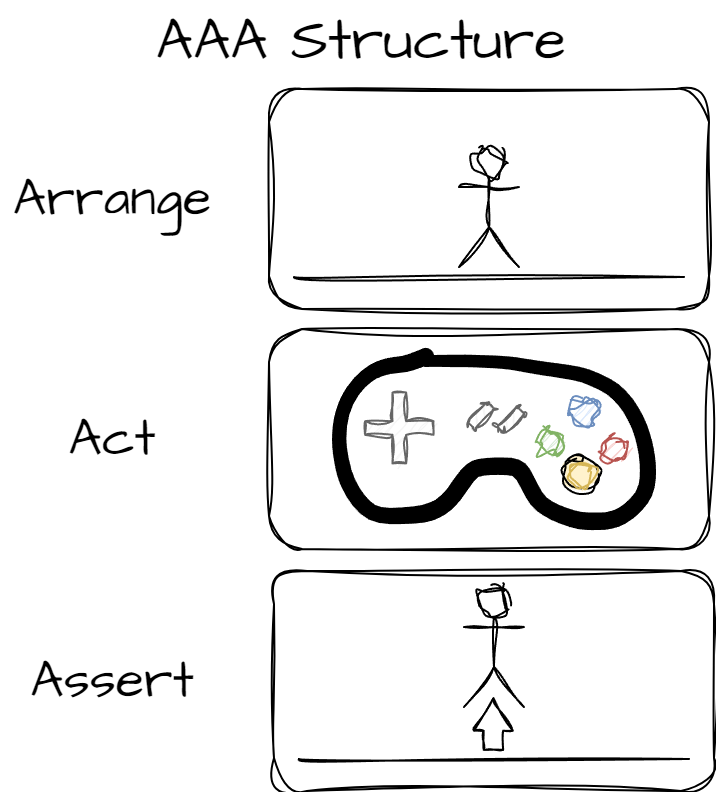

The diagram above was exported from draw.io. Its source (the exported page's mxGraphModel, read from the mxfile embedded in the PNG):
<mxGraphModel dx="1958" dy="806" grid="0" gridSize="10" guides="1" tooltips="1" connect="1" arrows="1" fold="1" page="0" pageScale="1" pageWidth="827" pageHeight="1169" math="0" shadow="0">
  <root>
    <mxCell id="0" />
    <mxCell id="1" parent="0" />
    <mxCell id="nCvkbQ3K1L9QH_5tYd3a-3" value="" style="rounded=1;whiteSpace=wrap;html=1;sketch=1;hachureGap=4;jiggle=2;curveFitting=1;fontFamily=Architects Daughter;fontSource=https%3A%2F%2Ffonts.googleapis.com%2Fcss%3Ffamily%3DArchitects%2BDaughter;fontSize=20;" vertex="1" parent="1">
      <mxGeometry x="57" y="71" width="220" height="110" as="geometry" />
    </mxCell>
    <mxCell id="nCvkbQ3K1L9QH_5tYd3a-1" value="Arrange" style="text;strokeColor=none;fillColor=none;html=1;align=center;verticalAlign=middle;whiteSpace=wrap;rounded=0;fontSize=26;fontFamily=Architects Daughter;" vertex="1" parent="1">
      <mxGeometry x="-77" y="98" width="112" height="56" as="geometry" />
    </mxCell>
    <mxCell id="nCvkbQ3K1L9QH_5tYd3a-2" value="" style="shape=umlActor;verticalLabelPosition=bottom;verticalAlign=top;html=1;outlineConnect=0;sketch=1;hachureGap=4;jiggle=2;curveFitting=1;fontFamily=Architects Daughter;fontSource=https%3A%2F%2Ffonts.googleapis.com%2Fcss%3Ffamily%3DArchitects%2BDaughter;fontSize=20;" vertex="1" parent="1">
      <mxGeometry x="152" y="100" width="30" height="60" as="geometry" />
    </mxCell>
    <mxCell id="nCvkbQ3K1L9QH_5tYd3a-4" value="" style="endArrow=none;html=1;rounded=0;sketch=1;hachureGap=4;jiggle=2;curveFitting=1;fontFamily=Architects Daughter;fontSource=https%3A%2F%2Ffonts.googleapis.com%2Fcss%3Ffamily%3DArchitects%2BDaughter;fontSize=16;startSize=14;endSize=14;sourcePerimeterSpacing=8;targetPerimeterSpacing=8;curved=1;" edge="1" parent="1">
      <mxGeometry width="50" height="50" relative="1" as="geometry">
        <mxPoint x="69.5" y="165" as="sourcePoint" />
        <mxPoint x="264.5" y="165" as="targetPoint" />
      </mxGeometry>
    </mxCell>
    <mxCell id="nCvkbQ3K1L9QH_5tYd3a-5" value="Act" style="text;strokeColor=none;fillColor=none;html=1;align=center;verticalAlign=middle;whiteSpace=wrap;rounded=0;fontSize=26;fontFamily=Architects Daughter;" vertex="1" parent="1">
      <mxGeometry x="-77" y="218" width="112" height="56" as="geometry" />
    </mxCell>
    <mxCell id="nCvkbQ3K1L9QH_5tYd3a-6" value="" style="rounded=1;whiteSpace=wrap;html=1;sketch=1;hachureGap=4;jiggle=2;curveFitting=1;fontFamily=Architects Daughter;fontSource=https%3A%2F%2Ffonts.googleapis.com%2Fcss%3Ffamily%3DArchitects%2BDaughter;fontSize=20;" vertex="1" parent="1">
      <mxGeometry x="57" y="191" width="220" height="110" as="geometry" />
    </mxCell>
    <mxCell id="nCvkbQ3K1L9QH_5tYd3a-18" value="" style="group" vertex="1" connectable="0" parent="1">
      <mxGeometry x="89" y="200.95" width="161" height="90.08999999999997" as="geometry" />
    </mxCell>
    <mxCell id="nCvkbQ3K1L9QH_5tYd3a-17" value="" style="ellipse;whiteSpace=wrap;html=1;aspect=fixed;sketch=1;hachureGap=4;jiggle=2;curveFitting=1;fontFamily=Architects Daughter;fontSource=https%3A%2F%2Ffonts.googleapis.com%2Fcss%3Ffamily%3DArchitects%2BDaughter;fontSize=20;fillColor=#fff2cc;strokeColor=#000000;fillStyle=solid;" vertex="1" parent="nCvkbQ3K1L9QH_5tYd3a-18">
      <mxGeometry x="115.63999999999999" y="53.43000000000001" width="17" height="17" as="geometry" />
    </mxCell>
    <mxCell id="nCvkbQ3K1L9QH_5tYd3a-7" value="" style="shape=stencil(lVvZchw3DPwavbJ4k3h2nP9wleVIFUVyycr19wGzJjVszPaW3qRdYIYEwUbj2Lv06cfDl+/3d9H/eHt9+f3+78evbw936Ze7GB+fH+5fH9/0r7v0+S59+vbyev/b68ufz18v/3//MiTHX3+8/DWe8M9FL3bX6tCK/t/LJ8n19P8Hv17knx6fD/IpuNZBXiKRz84LPr8R+epSQPlA5LuruP6fCzyVz8EFfP5PA5zLJ1fM+pl8dd6jfdh6uottk89zgafyxbuM8jET+eiqgHwWIp9dw+cz+5Tq2v784gKTV39LIN+I/9To0i6vLyT2qWr/Xb655om8zK+nfHelXJdvyYVdXlwmz2/V5bLJBz8/OVcQV/cLFuLc0qlCj67BG/K02bnCsvhSqK4TH+3d5bwriBPidOLnGU0FvQWV3HqJru9W1WMT4qaSXdn3kNTRyaalzBUvhUYvjjQX4CLoObA9dOd3JFIsaOwNHaG0hPnOcwVxEe5aoc6qCnXfQxFXyO1RBdkPrqaJx6cKwXvEu9pcYbvWV+xmaoFGEFUou5naR+3ag0vsDQ39W68IA0lRkNnN1FcYuuaudUclCS4S2JCEzqSfVLYH78p+1LrISk5urHi3ktqNeV+v81yXgvojwxmFoYoKLHYqkkHsH87CgEmhdFc4+OM5uiqURfMKjt/Ro0Imm9AAUQvaNTHA93MBx5MjCrVPHFoKiobkIGpBzqDex+w6Lj1cCJk05Vwh4B1Vb/EsrHv0DT38SpakwJV27NNAybBPiQYE3nGU7A0aDwCYostMocyouRS485VFrRdW6h6YQsA91GWGczYpyLZVIROs1BAlERUYH8vF8CtP8X4Q6N2X9IZ4xogjuvfAe7YkjymA4gLz1iRIHnqiaJwWGTm4dyIgkAxWKtwymEmGdguPWUp3gM9ogGDwrYmbB1zK89KeKkQLlWWytHMFZf6gUCc+nyuEeb+OyEfMGpqxUqXsfjBhg60Ml0KYpPBgpUgUOqZXem6MrdcZPA6exPLhbIA1TmZwblMMJnp5GGJEFwAl1Y2IV4QZaQ54wXDbeJ0GIyH2MXdZE0BG0z2mhwP3iT09AqQmvCwdM/RWE/DEn7+flyIsi/5+xqRDlsEAW+0D5YV+y/5QrslOyPqDKQcFmgBEV3b5kW+T9SQjnylGZNzvAA1GLGa16JDbMv8XLAdptl1uAATAKEeghPWd5jo531Aw+lVKc3R7cOHLRKRzeVPvW6h9DaPTDuq8fhQXfLzXv1jeoq9P+34jxVs1X93X42eB7loUg5xiIcC5vCBgeYrn4/gbyDN/TgofUN5xgaxH5YEzxhnSroZ5rIeyNNDSgkxTg7EeqBDMosTV/UKAmQa4ak9gTi6Q+zLOC7gcpdT6NQBu5xylYf1X7y/zn4brqbSQFSumi4XWuweBMPVcxgcqEojE/d/gSaB4pfvNeL86watokleNgGy/Hf2N51jqD8C8PS1SqH8GwfVzf25oH0rsA5aK0mRcV+WBENDcXtcDCVzh/RWPBK5NALhmTyzXUf72YfmG/ikUr3R7HmrRgRJExUsAaI3wrA6gDhAyKjCTalYCEK1Bn3E+jfEVSAev2I/nwRtWBfIaSwGratxnbSXBFd0ISw17Dnou7JqZgqn6IYOtjF0izagZjcjoFTnR/ZpKjNJ6ZtDkBFA6UdqRJ6gt+Ubtk5EWV09pZcHcvDZeoEMa3SJt83ZkBa3Ra6n+A1E78Eze0Mqeadx4v4NLofFMPmN1rnfeymjYg1KFzqhomEd6UGBc3Xq1KtBg1jDY66ZvsC1g36PZxxQitjN7pvwgrXb24aSZWVPBgNl4a2/05XbXaLyFrhkwtD6apzlxkhmSDreHHVwOeHBVWRe7zgkrjJXXknPBFtR7Sf1coWH7poZbgwNQ2VKIYcyuROzsV08xo1hQChRUFRMBlVRBWE3fFG5ror40VgxW4qihxwSBpHnaG6/J5DeFRjb1HAi1NxoZtZoMJ/KRhoYpxcBWtmkxyMcHAppp1I1uIutxZfQl8bSZ3ur0zYMCGzloq7F9LKAT1+jRVHpvKJiDE848e8WugXiuICdtZdrf97Ofejg4lk2JmQbqiZaTR/Ub3Ft4H7qgWfU+sARe1gjDUgh808WgRqNwP94AJbVMa15jDzCY0fm8SzZFuBubznNoaCkEWvaShIRbA0Bg8y5xprEHRkxPOmBASWtU65rzQeafMj2HQaegNOXp5Ie9QIMQ8ckmSOZH/ZjNNEScyxgNEbKkZqAyCCVYSnZgfkB5JotxCpVA4TTXY2Yd8wOQTd4YqTMlG+XKNKAUpKGBDx1qUKwmI2ZV6SLIKsNqLJwrVBwHGBkFow55lgWXAg/sSn9gaEIVWGdgNIYyKrA7nbspNHhKTpQk4qQIJWSDhcLUEb0NdjZW6CHY2VvOZOxsr1CL2tlhPnpjZ5P5bKadfRbe2+iI2sJrxyaLFtqit1WVTntpo3YGfIEWAUbpHWt/LEnXrzH430pXQb7SGQa7nnJrPbDfwmuXxp6ZjqrY88p0ltn6A5+F/+is/W15/eN9sP/b49PT5XcBx+/xhwD60eVHBOnzfw==);lineShape=1;hachureGap=4;fontFamily=Architects Daughter;fontSource=https%3A%2F%2Ffonts.googleapis.com%2Fcss%3Ffamily%3DArchitects%2BDaughter;fontSize=20;labelBorderColor=none;strokeWidth=1;strokeColor=default;shadow=0;" vertex="1" parent="nCvkbQ3K1L9QH_5tYd3a-18">
      <mxGeometry width="161" height="90.08999999999997" as="geometry" />
    </mxCell>
    <mxCell id="nCvkbQ3K1L9QH_5tYd3a-9" value="" style="ellipse;whiteSpace=wrap;html=1;aspect=fixed;sketch=1;hachureGap=4;jiggle=2;curveFitting=1;fontFamily=Architects Daughter;fontSource=https%3A%2F%2Ffonts.googleapis.com%2Fcss%3Ffamily%3DArchitects%2BDaughter;fontSize=20;fillColor=#fff2cc;strokeColor=#d6b656;" vertex="1" parent="nCvkbQ3K1L9QH_5tYd3a-18">
      <mxGeometry x="117.56459410899987" y="56.78792915531341" width="13.147741621750056" height="13.147741621750056" as="geometry" />
    </mxCell>
    <mxCell id="nCvkbQ3K1L9QH_5tYd3a-10" value="" style="ellipse;whiteSpace=wrap;html=1;aspect=fixed;sketch=1;hachureGap=4;jiggle=2;curveFitting=1;fontFamily=Architects Daughter;fontSource=https%3A%2F%2Ffonts.googleapis.com%2Fcss%3Ffamily%3DArchitects%2BDaughter;fontSize=20;fillColor=#f8cecc;strokeColor=#b85450;" vertex="1" parent="nCvkbQ3K1L9QH_5tYd3a-18">
      <mxGeometry x="134.39603636957588" y="43.640326975476796" width="13.147741621750056" height="13.147741621750056" as="geometry" />
    </mxCell>
    <mxCell id="nCvkbQ3K1L9QH_5tYd3a-11" value="" style="ellipse;whiteSpace=wrap;html=1;aspect=fixed;sketch=1;hachureGap=4;jiggle=2;curveFitting=1;fontFamily=Architects Daughter;fontSource=https%3A%2F%2Ffonts.googleapis.com%2Fcss%3Ffamily%3DArchitects%2BDaughter;fontSize=20;fillColor=#d5e8d4;strokeColor=#82b366;" vertex="1" parent="nCvkbQ3K1L9QH_5tYd3a-18">
      <mxGeometry x="101.9628681875102" y="40.04909173478654" width="13.147741621750056" height="13.147741621750056" as="geometry" />
    </mxCell>
    <mxCell id="nCvkbQ3K1L9QH_5tYd3a-12" value="" style="ellipse;whiteSpace=wrap;html=1;aspect=fixed;sketch=1;hachureGap=4;jiggle=2;curveFitting=1;fontFamily=Architects Daughter;fontSource=https%3A%2F%2Ffonts.googleapis.com%2Fcss%3Ffamily%3DArchitects%2BDaughter;fontSize=20;fillColor=#dae8fc;strokeColor=#6c8ebf;" vertex="1" parent="nCvkbQ3K1L9QH_5tYd3a-18">
      <mxGeometry x="119.49431044808625" y="24.59314259763852" width="13.147741621750056" height="13.147741621750056" as="geometry" />
    </mxCell>
    <mxCell id="nCvkbQ3K1L9QH_5tYd3a-13" value="" style="rounded=1;whiteSpace=wrap;html=1;sketch=1;hachureGap=4;jiggle=2;curveFitting=1;fontFamily=Architects Daughter;fontSource=https%3A%2F%2Ffonts.googleapis.com%2Fcss%3Ffamily%3DArchitects%2BDaughter;fontSize=20;rotation=-45;fillColor=#f5f5f5;fontColor=#333333;strokeColor=#666666;fillStyle=auto;" vertex="1" parent="nCvkbQ3K1L9QH_5tYd3a-18">
      <mxGeometry x="81.80170958784777" y="33.030272479564076" width="14.025153808460828" height="5.200472297910989" as="geometry" />
    </mxCell>
    <mxCell id="nCvkbQ3K1L9QH_5tYd3a-14" value="" style="rounded=1;whiteSpace=wrap;html=1;sketch=1;hachureGap=4;jiggle=2;curveFitting=1;fontFamily=Architects Daughter;fontSource=https%3A%2F%2Ffonts.googleapis.com%2Fcss%3Ffamily%3DArchitects%2BDaughter;fontSize=20;rotation=-45;fillColor=#f5f5f5;fontColor=#333333;strokeColor=#666666;fillStyle=auto;" vertex="1" parent="nCvkbQ3K1L9QH_5tYd3a-18">
      <mxGeometry x="66.89998366635814" y="30.630054495912873" width="14.025153808460828" height="5.200472297910989" as="geometry" />
    </mxCell>
    <mxCell id="nCvkbQ3K1L9QH_5tYd3a-15" value="" style="shape=cross;whiteSpace=wrap;html=1;sketch=1;hachureGap=4;jiggle=2;curveFitting=1;fontFamily=Architects Daughter;fontSource=https%3A%2F%2Ffonts.googleapis.com%2Fcss%3Ffamily%3DArchitects%2BDaughter;fontSize=20;fillColor=#f5f5f5;fontColor=#333333;strokeColor=#666666;" vertex="1" parent="nCvkbQ3K1L9QH_5tYd3a-18">
      <mxGeometry x="16.058801110687654" y="21.820163487738398" width="34.18631240812327" height="35.45776566757492" as="geometry" />
    </mxCell>
    <mxCell id="nCvkbQ3K1L9QH_5tYd3a-19" value="Assert" style="text;strokeColor=none;fillColor=none;html=1;align=center;verticalAlign=middle;whiteSpace=wrap;rounded=0;fontSize=26;fontFamily=Architects Daughter;" vertex="1" parent="1">
      <mxGeometry x="-77" y="339" width="112" height="56" as="geometry" />
    </mxCell>
    <mxCell id="nCvkbQ3K1L9QH_5tYd3a-31" value="" style="rounded=1;whiteSpace=wrap;html=1;sketch=1;hachureGap=4;jiggle=2;curveFitting=1;fontFamily=Architects Daughter;fontSource=https%3A%2F%2Ffonts.googleapis.com%2Fcss%3Ffamily%3DArchitects%2BDaughter;fontSize=20;" vertex="1" parent="1">
      <mxGeometry x="59.5" y="312" width="220" height="110" as="geometry" />
    </mxCell>
    <mxCell id="nCvkbQ3K1L9QH_5tYd3a-32" value="" style="shape=umlActor;verticalLabelPosition=bottom;verticalAlign=top;html=1;outlineConnect=0;sketch=1;hachureGap=4;jiggle=2;curveFitting=1;fontFamily=Architects Daughter;fontSource=https%3A%2F%2Ffonts.googleapis.com%2Fcss%3Ffamily%3DArchitects%2BDaughter;fontSize=20;" vertex="1" parent="1">
      <mxGeometry x="154.5" y="320" width="30" height="60" as="geometry" />
    </mxCell>
    <mxCell id="nCvkbQ3K1L9QH_5tYd3a-33" value="" style="endArrow=none;html=1;rounded=0;sketch=1;hachureGap=4;jiggle=2;curveFitting=1;fontFamily=Architects Daughter;fontSource=https%3A%2F%2Ffonts.googleapis.com%2Fcss%3Ffamily%3DArchitects%2BDaughter;fontSize=16;startSize=14;endSize=14;sourcePerimeterSpacing=8;targetPerimeterSpacing=8;curved=1;" edge="1" parent="1">
      <mxGeometry width="50" height="50" relative="1" as="geometry">
        <mxPoint x="72" y="406" as="sourcePoint" />
        <mxPoint x="267" y="406" as="targetPoint" />
      </mxGeometry>
    </mxCell>
    <mxCell id="nCvkbQ3K1L9QH_5tYd3a-34" value="" style="edgeStyle=none;orthogonalLoop=1;jettySize=auto;html=1;shape=flexArrow;rounded=1;startSize=8;endSize=5.131428571428572;sketch=1;hachureGap=4;jiggle=2;curveFitting=1;fontFamily=Architects Daughter;fontSource=https%3A%2F%2Ffonts.googleapis.com%2Fcss%3Ffamily%3DArchitects%2BDaughter;fontSize=16;endArrow=open;sourcePerimeterSpacing=8;targetPerimeterSpacing=8;curved=1;width=9.714285714285714;endWidth=8.73469387755102;" edge="1" parent="1">
      <mxGeometry width="140" relative="1" as="geometry">
        <mxPoint x="169.20999999999998" y="401.96" as="sourcePoint" />
        <mxPoint x="169.20999999999998" y="375" as="targetPoint" />
        <Array as="points" />
      </mxGeometry>
    </mxCell>
    <mxCell id="nCvkbQ3K1L9QH_5tYd3a-35" value="AAA Structure" style="text;strokeColor=none;fillColor=none;html=1;align=center;verticalAlign=middle;whiteSpace=wrap;rounded=0;fontSize=29;fontFamily=Architects Daughter;" vertex="1" parent="1">
      <mxGeometry x="-71" y="27" width="349" height="43" as="geometry" />
    </mxCell>
  </root>
</mxGraphModel>